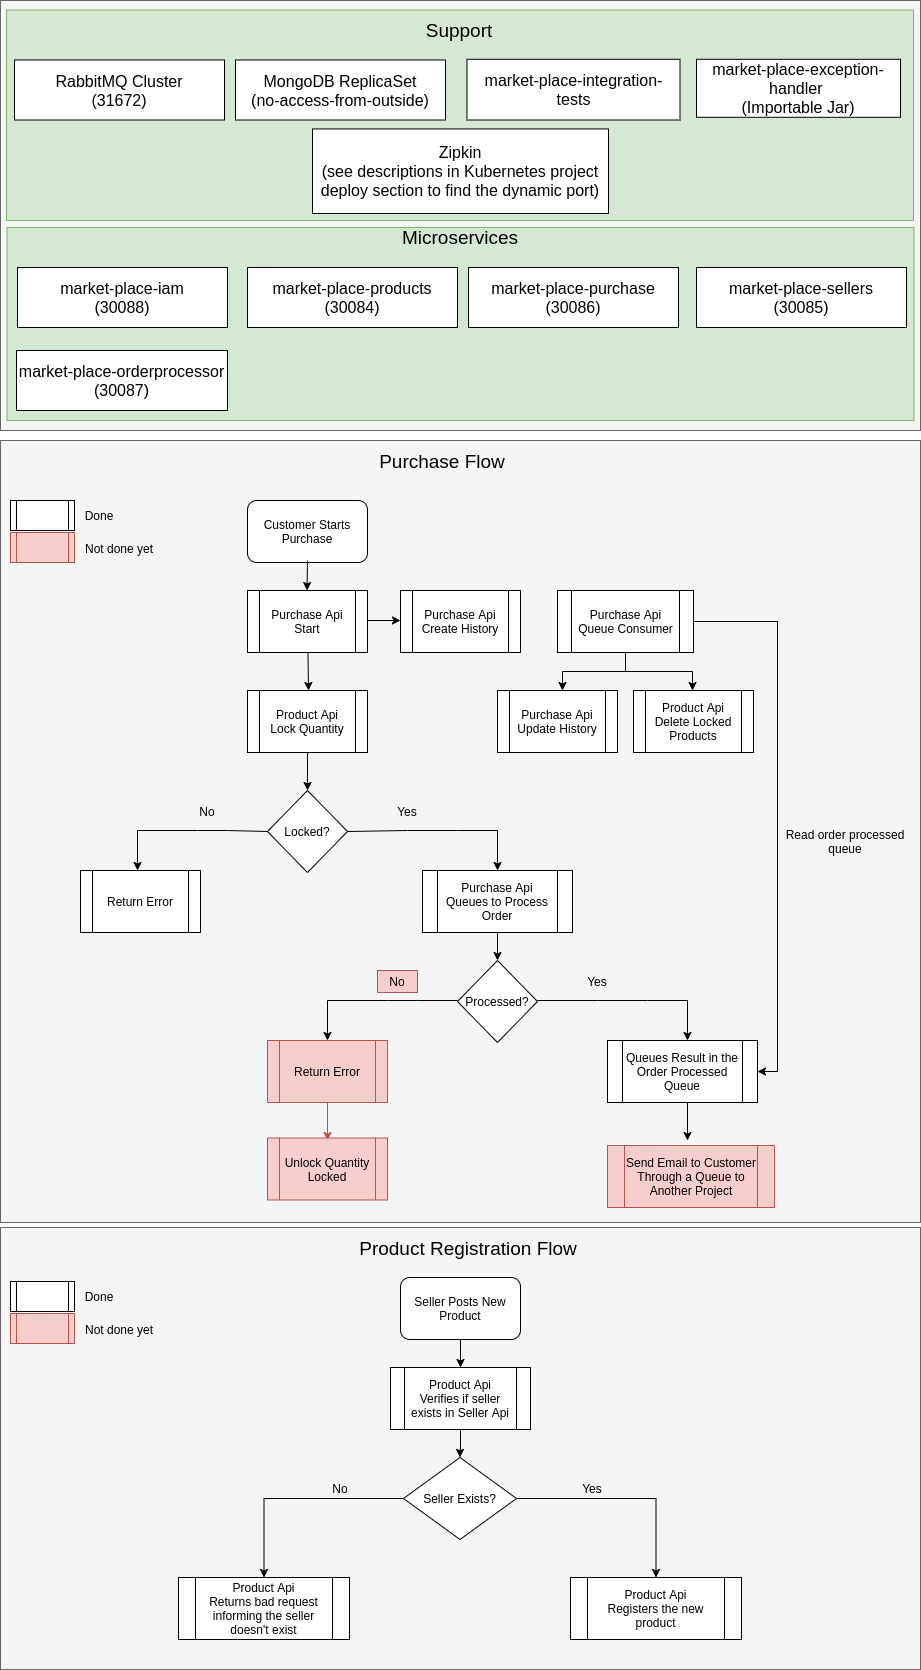

The diagram above was exported from draw.io. Its source (the exported page's mxGraphModel, read from the mxfile embedded in the PNG):
<mxGraphModel dx="1422" dy="852" grid="1" gridSize="10" guides="1" tooltips="1" connect="1" arrows="1" fold="1" page="1" pageScale="1" pageWidth="1100" pageHeight="850" background="#ffffff" math="0" shadow="0">
  <root>
    <mxCell id="0" />
    <mxCell id="1" parent="0" />
    <mxCell id="MPSQb2iCZfDgoAtvopAF-4" value="" style="rounded=0;whiteSpace=wrap;html=1;shadow=0;glass=0;comic=0;fillColor=#f5f5f5;fontSize=19;strokeColor=#666666;fontColor=#333333;" parent="1" vertex="1">
      <mxGeometry x="90" y="10" width="920" height="430" as="geometry" />
    </mxCell>
    <mxCell id="MPSQb2iCZfDgoAtvopAF-2" value="" style="rounded=0;whiteSpace=wrap;html=1;fillColor=#f5f5f5;glass=0;shadow=0;comic=0;fillOpacity=100;strokeColor=#666666;fontColor=#333333;" parent="1" vertex="1">
      <mxGeometry x="90" y="450" width="920" height="782" as="geometry" />
    </mxCell>
    <mxCell id="Mo7t4FhtfActWDf6KBwc-1" value="Customer Starts Purchase" style="rounded=1;whiteSpace=wrap;html=1;" parent="1" vertex="1">
      <mxGeometry x="337" y="510" width="120" height="62" as="geometry" />
    </mxCell>
    <mxCell id="Mo7t4FhtfActWDf6KBwc-4" value="Locked?" style="rhombus;whiteSpace=wrap;html=1;" parent="1" vertex="1">
      <mxGeometry x="357" y="800" width="80" height="82" as="geometry" />
    </mxCell>
    <mxCell id="Mo7t4FhtfActWDf6KBwc-5" value="" style="endArrow=classic;html=1;exitX=0.5;exitY=1;exitDx=0;exitDy=0;" parent="1" target="Mo7t4FhtfActWDf6KBwc-4" edge="1">
      <mxGeometry width="50" height="50" relative="1" as="geometry">
        <mxPoint x="397" y="760" as="sourcePoint" />
        <mxPoint x="407" y="710" as="targetPoint" />
      </mxGeometry>
    </mxCell>
    <mxCell id="Mo7t4FhtfActWDf6KBwc-11" value="" style="endArrow=classic;html=1;rounded=0;exitX=0;exitY=0.5;exitDx=0;exitDy=0;entryX=0.5;entryY=0;entryDx=0;entryDy=0;" parent="1" source="Mo7t4FhtfActWDf6KBwc-4" edge="1">
      <mxGeometry width="50" height="50" relative="1" as="geometry">
        <mxPoint x="167" y="1010" as="sourcePoint" />
        <mxPoint x="227" y="880" as="targetPoint" />
        <Array as="points">
          <mxPoint x="317" y="840" />
          <mxPoint x="287" y="840" />
          <mxPoint x="227" y="840" />
        </Array>
      </mxGeometry>
    </mxCell>
    <mxCell id="Mo7t4FhtfActWDf6KBwc-12" value="No" style="text;html=1;strokeColor=none;fillColor=none;align=center;verticalAlign=middle;whiteSpace=wrap;rounded=0;" parent="1" vertex="1">
      <mxGeometry x="277" y="810" width="40" height="22" as="geometry" />
    </mxCell>
    <mxCell id="Mo7t4FhtfActWDf6KBwc-14" value="" style="endArrow=classic;html=1;rounded=0;exitX=1;exitY=0.5;exitDx=0;exitDy=0;entryX=0.5;entryY=0;entryDx=0;entryDy=0;" parent="1" source="Mo7t4FhtfActWDf6KBwc-4" edge="1">
      <mxGeometry width="50" height="50" relative="1" as="geometry">
        <mxPoint x="707" y="820" as="sourcePoint" />
        <mxPoint x="587" y="880" as="targetPoint" />
        <Array as="points">
          <mxPoint x="497" y="840" />
          <mxPoint x="547" y="840" />
          <mxPoint x="587" y="840" />
        </Array>
      </mxGeometry>
    </mxCell>
    <mxCell id="Mo7t4FhtfActWDf6KBwc-15" value="Yes" style="text;html=1;strokeColor=none;fillColor=none;align=center;verticalAlign=middle;whiteSpace=wrap;rounded=0;" parent="1" vertex="1">
      <mxGeometry x="477" y="810" width="40" height="22" as="geometry" />
    </mxCell>
    <mxCell id="Mo7t4FhtfActWDf6KBwc-16" value="Processed?" style="rhombus;whiteSpace=wrap;html=1;" parent="1" vertex="1">
      <mxGeometry x="547" y="970" width="80" height="82" as="geometry" />
    </mxCell>
    <mxCell id="Mo7t4FhtfActWDf6KBwc-17" value="" style="endArrow=classic;html=1;exitX=0.5;exitY=1;exitDx=0;exitDy=0;" parent="1" target="Mo7t4FhtfActWDf6KBwc-16" edge="1">
      <mxGeometry width="50" height="50" relative="1" as="geometry">
        <mxPoint x="587" y="940" as="sourcePoint" />
        <mxPoint x="407" y="810" as="targetPoint" />
      </mxGeometry>
    </mxCell>
    <mxCell id="Mo7t4FhtfActWDf6KBwc-18" value="" style="endArrow=classic;html=1;rounded=0;exitX=0;exitY=0.5;exitDx=0;exitDy=0;entryX=0.5;entryY=0;entryDx=0;entryDy=0;" parent="1" edge="1">
      <mxGeometry width="50" height="50" relative="1" as="geometry">
        <mxPoint x="547" y="1010" as="sourcePoint" />
        <mxPoint x="417" y="1050" as="targetPoint" />
        <Array as="points">
          <mxPoint x="507" y="1010" />
          <mxPoint x="477" y="1010" />
          <mxPoint x="417" y="1010" />
        </Array>
      </mxGeometry>
    </mxCell>
    <mxCell id="Mo7t4FhtfActWDf6KBwc-19" value="No" style="text;html=1;strokeColor=#b85450;fillColor=#f8cecc;align=center;verticalAlign=middle;whiteSpace=wrap;rounded=0;" parent="1" vertex="1">
      <mxGeometry x="467" y="980" width="40" height="22" as="geometry" />
    </mxCell>
    <mxCell id="Mo7t4FhtfActWDf6KBwc-22" value="" style="endArrow=classic;html=1;exitX=0.5;exitY=1;exitDx=0;exitDy=0;fillColor=#f8cecc;strokeColor=#b85450;" parent="1" edge="1">
      <mxGeometry width="50" height="50" relative="1" as="geometry">
        <mxPoint x="417" y="1110" as="sourcePoint" />
        <mxPoint x="417" y="1150" as="targetPoint" />
      </mxGeometry>
    </mxCell>
    <mxCell id="Mo7t4FhtfActWDf6KBwc-25" value="" style="endArrow=classic;html=1;rounded=0;exitX=1;exitY=0.5;exitDx=0;exitDy=0;entryX=0.5;entryY=0;entryDx=0;entryDy=0;" parent="1" edge="1">
      <mxGeometry width="50" height="50" relative="1" as="geometry">
        <mxPoint x="627" y="1010" as="sourcePoint" />
        <mxPoint x="777" y="1050" as="targetPoint" />
        <Array as="points">
          <mxPoint x="687" y="1010" />
          <mxPoint x="737" y="1010" />
          <mxPoint x="777" y="1010" />
        </Array>
      </mxGeometry>
    </mxCell>
    <mxCell id="Mo7t4FhtfActWDf6KBwc-26" value="Yes" style="text;html=1;strokeColor=none;fillColor=none;align=center;verticalAlign=middle;whiteSpace=wrap;rounded=0;" parent="1" vertex="1">
      <mxGeometry x="667" y="980" width="40" height="22" as="geometry" />
    </mxCell>
    <mxCell id="Mo7t4FhtfActWDf6KBwc-28" value="" style="endArrow=classic;html=1;exitX=0.5;exitY=1;exitDx=0;exitDy=0;" parent="1" edge="1">
      <mxGeometry width="50" height="50" relative="1" as="geometry">
        <mxPoint x="777" y="1110" as="sourcePoint" />
        <mxPoint x="777" y="1150" as="targetPoint" />
      </mxGeometry>
    </mxCell>
    <mxCell id="N288g8513VUEFOwuXe49-11" style="edgeStyle=orthogonalEdgeStyle;rounded=0;jumpSize=5;orthogonalLoop=1;jettySize=auto;html=1;exitX=1;exitY=0.5;exitDx=0;exitDy=0;entryX=0;entryY=0.5;entryDx=0;entryDy=0;" parent="1" edge="1">
      <mxGeometry relative="1" as="geometry">
        <mxPoint x="490" y="630" as="targetPoint" />
        <mxPoint x="457" y="630" as="sourcePoint" />
      </mxGeometry>
    </mxCell>
    <mxCell id="EybDc1VSDSMqDI_E5JhZ-2" value="" style="endArrow=classic;html=1;" parent="1" edge="1">
      <mxGeometry width="50" height="50" relative="1" as="geometry">
        <mxPoint x="397.42857142857133" y="660" as="sourcePoint" />
        <mxPoint x="398" y="700" as="targetPoint" />
      </mxGeometry>
    </mxCell>
    <mxCell id="EybDc1VSDSMqDI_E5JhZ-3" value="" style="endArrow=classic;html=1;" parent="1" edge="1">
      <mxGeometry width="50" height="50" relative="1" as="geometry">
        <mxPoint x="397" y="570" as="sourcePoint" />
        <mxPoint x="396.5" y="600" as="targetPoint" />
      </mxGeometry>
    </mxCell>
    <mxCell id="N288g8513VUEFOwuXe49-8" style="edgeStyle=orthogonalEdgeStyle;rounded=0;jumpSize=5;orthogonalLoop=1;jettySize=auto;html=1;exitX=1;exitY=0.5;exitDx=0;exitDy=0;entryX=1;entryY=0.5;entryDx=0;entryDy=0;" parent="1" source="_pl0MvW1H9vZf1-IEfQ_-7" target="_pl0MvW1H9vZf1-IEfQ_-13" edge="1">
      <mxGeometry relative="1" as="geometry">
        <mxPoint x="837" y="1080" as="targetPoint" />
      </mxGeometry>
    </mxCell>
    <mxCell id="57rck8N1SdKIHW1OdS8E-4" value="Read order processed queue" style="text;html=1;strokeColor=none;fillColor=none;align=center;verticalAlign=middle;whiteSpace=wrap;rounded=0;" parent="1" vertex="1">
      <mxGeometry x="870" y="840" width="130" height="22" as="geometry" />
    </mxCell>
    <mxCell id="N288g8513VUEFOwuXe49-2" value="" style="endArrow=classic;html=1;rounded=0;jumpSize=5;edgeStyle=orthogonalEdgeStyle;entryX=0.5;entryY=0;entryDx=0;entryDy=0;" parent="1" source="_pl0MvW1H9vZf1-IEfQ_-7" edge="1">
      <mxGeometry width="50" height="50" relative="1" as="geometry">
        <mxPoint x="602" y="710" as="sourcePoint" />
        <mxPoint x="782" y="700" as="targetPoint" />
      </mxGeometry>
    </mxCell>
    <mxCell id="N288g8513VUEFOwuXe49-5" value="" style="endArrow=classic;html=1;rounded=0;jumpSize=5;edgeStyle=orthogonalEdgeStyle;exitX=0.5;exitY=1;exitDx=0;exitDy=0;entryX=0.5;entryY=0;entryDx=0;entryDy=0;" parent="1" source="_pl0MvW1H9vZf1-IEfQ_-7" edge="1">
      <mxGeometry width="50" height="50" relative="1" as="geometry">
        <mxPoint x="732" y="670" as="sourcePoint" />
        <mxPoint x="652" y="700" as="targetPoint" />
      </mxGeometry>
    </mxCell>
    <mxCell id="MPSQb2iCZfDgoAtvopAF-3" value="Purchase Flow" style="text;html=1;strokeColor=none;fillColor=none;align=center;verticalAlign=middle;whiteSpace=wrap;rounded=0;shadow=0;glass=0;comic=0;fontSize=19;" parent="1" vertex="1">
      <mxGeometry x="467" y="460" width="130" height="22" as="geometry" />
    </mxCell>
    <mxCell id="_pl0MvW1H9vZf1-IEfQ_-1" value="" style="rounded=0;whiteSpace=wrap;html=1;shadow=0;glass=0;comic=0;fillColor=#f5f5f5;fontSize=19;strokeColor=#666666;fontColor=#333333;" parent="1" vertex="1">
      <mxGeometry x="90" y="1237" width="920" height="442" as="geometry" />
    </mxCell>
    <mxCell id="_pl0MvW1H9vZf1-IEfQ_-2" value="Product Registration Flow" style="text;html=1;strokeColor=none;fillColor=none;align=center;verticalAlign=middle;whiteSpace=wrap;rounded=0;shadow=0;glass=0;comic=0;fontSize=19;" parent="1" vertex="1">
      <mxGeometry x="439" y="1247" width="238" height="22" as="geometry" />
    </mxCell>
    <mxCell id="_pl0MvW1H9vZf1-IEfQ_-28" value="" style="edgeStyle=orthogonalEdgeStyle;rounded=0;orthogonalLoop=1;jettySize=auto;html=1;" parent="1" source="_pl0MvW1H9vZf1-IEfQ_-3" target="_pl0MvW1H9vZf1-IEfQ_-4" edge="1">
      <mxGeometry relative="1" as="geometry" />
    </mxCell>
    <mxCell id="_pl0MvW1H9vZf1-IEfQ_-3" value="Seller Posts New Product" style="rounded=1;whiteSpace=wrap;html=1;shadow=0;" parent="1" vertex="1">
      <mxGeometry x="490" y="1287" width="120" height="62" as="geometry" />
    </mxCell>
    <mxCell id="_pl0MvW1H9vZf1-IEfQ_-30" value="" style="edgeStyle=orthogonalEdgeStyle;rounded=0;orthogonalLoop=1;jettySize=auto;html=1;" parent="1" source="_pl0MvW1H9vZf1-IEfQ_-4" target="_pl0MvW1H9vZf1-IEfQ_-29" edge="1">
      <mxGeometry relative="1" as="geometry" />
    </mxCell>
    <mxCell id="_pl0MvW1H9vZf1-IEfQ_-4" value="Product Api&lt;br&gt;Verifies if seller exists in Seller Api" style="shape=process;whiteSpace=wrap;html=1;backgroundOutline=1;shadow=0;" parent="1" vertex="1">
      <mxGeometry x="480" y="1377" width="140" height="62" as="geometry" />
    </mxCell>
    <mxCell id="_pl0MvW1H9vZf1-IEfQ_-5" value="Purchase Api&lt;br&gt;Start" style="shape=process;whiteSpace=wrap;html=1;backgroundOutline=1;shadow=0;" parent="1" vertex="1">
      <mxGeometry x="337" y="600" width="120" height="62" as="geometry" />
    </mxCell>
    <mxCell id="_pl0MvW1H9vZf1-IEfQ_-6" value="Purchase Api&lt;br&gt;Create History" style="shape=process;whiteSpace=wrap;html=1;backgroundOutline=1;shadow=0;" parent="1" vertex="1">
      <mxGeometry x="490" y="600" width="120" height="62" as="geometry" />
    </mxCell>
    <mxCell id="_pl0MvW1H9vZf1-IEfQ_-7" value="Purchase Api&lt;br&gt;Queue Consumer" style="shape=process;whiteSpace=wrap;html=1;backgroundOutline=1;shadow=0;" parent="1" vertex="1">
      <mxGeometry x="647" y="600" width="136" height="62" as="geometry" />
    </mxCell>
    <mxCell id="_pl0MvW1H9vZf1-IEfQ_-8" value="Product Api&lt;br&gt;Lock Quantity" style="shape=process;whiteSpace=wrap;html=1;backgroundOutline=1;shadow=0;" parent="1" vertex="1">
      <mxGeometry x="337" y="700" width="120" height="62" as="geometry" />
    </mxCell>
    <mxCell id="_pl0MvW1H9vZf1-IEfQ_-9" value="Purchase Api&lt;br&gt;Update History" style="shape=process;whiteSpace=wrap;html=1;backgroundOutline=1;shadow=0;" parent="1" vertex="1">
      <mxGeometry x="587" y="700" width="120" height="62" as="geometry" />
    </mxCell>
    <mxCell id="_pl0MvW1H9vZf1-IEfQ_-10" value="Product Api&lt;br&gt;Delete Locked Products" style="shape=process;whiteSpace=wrap;html=1;backgroundOutline=1;shadow=0;" parent="1" vertex="1">
      <mxGeometry x="723" y="700" width="120" height="62" as="geometry" />
    </mxCell>
    <mxCell id="_pl0MvW1H9vZf1-IEfQ_-11" value="Return Error" style="shape=process;whiteSpace=wrap;html=1;backgroundOutline=1;shadow=0;" parent="1" vertex="1">
      <mxGeometry x="170" y="880" width="120" height="62" as="geometry" />
    </mxCell>
    <mxCell id="_pl0MvW1H9vZf1-IEfQ_-12" value="Purchase Api&lt;br&gt;Queues to Process Order" style="shape=process;whiteSpace=wrap;html=1;backgroundOutline=1;shadow=0;" parent="1" vertex="1">
      <mxGeometry x="512" y="880" width="150" height="62" as="geometry" />
    </mxCell>
    <mxCell id="_pl0MvW1H9vZf1-IEfQ_-13" value="Queues Result in the Order Processed Queue" style="shape=process;whiteSpace=wrap;html=1;backgroundOutline=1;shadow=0;" parent="1" vertex="1">
      <mxGeometry x="697" y="1050" width="150" height="62" as="geometry" />
    </mxCell>
    <mxCell id="_pl0MvW1H9vZf1-IEfQ_-14" value="Return Error" style="shape=process;whiteSpace=wrap;html=1;backgroundOutline=1;shadow=0;fillColor=#f8cecc;strokeColor=#b85450;" parent="1" vertex="1">
      <mxGeometry x="357" y="1050" width="120" height="62" as="geometry" />
    </mxCell>
    <mxCell id="_pl0MvW1H9vZf1-IEfQ_-15" value="Unlock Quantity&lt;br&gt;Locked" style="shape=process;whiteSpace=wrap;html=1;backgroundOutline=1;shadow=0;fillColor=#f8cecc;strokeColor=#b85450;" parent="1" vertex="1">
      <mxGeometry x="357" y="1147.5" width="120" height="62" as="geometry" />
    </mxCell>
    <mxCell id="_pl0MvW1H9vZf1-IEfQ_-16" value="Send Email to Customer Through a Queue to Another Project" style="shape=process;whiteSpace=wrap;html=1;backgroundOutline=1;shadow=0;fillColor=#f8cecc;strokeColor=#b85450;" parent="1" vertex="1">
      <mxGeometry x="697" y="1155" width="167" height="62" as="geometry" />
    </mxCell>
    <mxCell id="_pl0MvW1H9vZf1-IEfQ_-17" value="" style="shape=process;whiteSpace=wrap;html=1;backgroundOutline=1;shadow=0;fillColor=#f8cecc;strokeColor=#b85450;" parent="1" vertex="1">
      <mxGeometry x="100" y="542" width="64" height="30" as="geometry" />
    </mxCell>
    <mxCell id="_pl0MvW1H9vZf1-IEfQ_-20" value="Not done yet" style="text;html=1;strokeColor=none;fillColor=none;align=center;verticalAlign=middle;whiteSpace=wrap;rounded=0;shadow=0;" parent="1" vertex="1">
      <mxGeometry x="164" y="547" width="90" height="22" as="geometry" />
    </mxCell>
    <mxCell id="_pl0MvW1H9vZf1-IEfQ_-21" value="" style="shape=process;whiteSpace=wrap;html=1;backgroundOutline=1;shadow=0;" parent="1" vertex="1">
      <mxGeometry x="100" y="510" width="64" height="30" as="geometry" />
    </mxCell>
    <mxCell id="_pl0MvW1H9vZf1-IEfQ_-22" value="Done" style="text;html=1;strokeColor=none;fillColor=none;align=center;verticalAlign=middle;whiteSpace=wrap;rounded=0;shadow=0;" parent="1" vertex="1">
      <mxGeometry x="169" y="514" width="40" height="22" as="geometry" />
    </mxCell>
    <mxCell id="_pl0MvW1H9vZf1-IEfQ_-24" value="" style="shape=process;whiteSpace=wrap;html=1;backgroundOutline=1;shadow=0;fillColor=#f8cecc;strokeColor=#b85450;" parent="1" vertex="1">
      <mxGeometry x="100" y="1323" width="64" height="30" as="geometry" />
    </mxCell>
    <mxCell id="_pl0MvW1H9vZf1-IEfQ_-25" value="Not done yet" style="text;html=1;strokeColor=none;fillColor=none;align=center;verticalAlign=middle;whiteSpace=wrap;rounded=0;shadow=0;" parent="1" vertex="1">
      <mxGeometry x="164" y="1328" width="90" height="22" as="geometry" />
    </mxCell>
    <mxCell id="_pl0MvW1H9vZf1-IEfQ_-26" value="" style="shape=process;whiteSpace=wrap;html=1;backgroundOutline=1;shadow=0;" parent="1" vertex="1">
      <mxGeometry x="100" y="1291" width="64" height="30" as="geometry" />
    </mxCell>
    <mxCell id="_pl0MvW1H9vZf1-IEfQ_-27" value="Done" style="text;html=1;strokeColor=none;fillColor=none;align=center;verticalAlign=middle;whiteSpace=wrap;rounded=0;shadow=0;" parent="1" vertex="1">
      <mxGeometry x="169" y="1295" width="40" height="22" as="geometry" />
    </mxCell>
    <mxCell id="_pl0MvW1H9vZf1-IEfQ_-32" value="" style="edgeStyle=orthogonalEdgeStyle;rounded=0;orthogonalLoop=1;jettySize=auto;html=1;" parent="1" source="_pl0MvW1H9vZf1-IEfQ_-29" target="_pl0MvW1H9vZf1-IEfQ_-31" edge="1">
      <mxGeometry relative="1" as="geometry" />
    </mxCell>
    <mxCell id="_pl0MvW1H9vZf1-IEfQ_-36" value="" style="edgeStyle=orthogonalEdgeStyle;rounded=0;orthogonalLoop=1;jettySize=auto;html=1;" parent="1" source="_pl0MvW1H9vZf1-IEfQ_-29" target="_pl0MvW1H9vZf1-IEfQ_-35" edge="1">
      <mxGeometry relative="1" as="geometry" />
    </mxCell>
    <mxCell id="_pl0MvW1H9vZf1-IEfQ_-29" value="Seller Exists?" style="rhombus;whiteSpace=wrap;html=1;" parent="1" vertex="1">
      <mxGeometry x="493" y="1467" width="113" height="82" as="geometry" />
    </mxCell>
    <mxCell id="_pl0MvW1H9vZf1-IEfQ_-31" value="Product Api&lt;br&gt;Returns bad request informing the seller doesn't exist" style="shape=process;whiteSpace=wrap;html=1;backgroundOutline=1;shadow=0;" parent="1" vertex="1">
      <mxGeometry x="268" y="1587" width="171" height="62" as="geometry" />
    </mxCell>
    <mxCell id="_pl0MvW1H9vZf1-IEfQ_-33" value="No" style="text;html=1;strokeColor=none;fillColor=none;align=center;verticalAlign=middle;whiteSpace=wrap;rounded=0;shadow=0;" parent="1" vertex="1">
      <mxGeometry x="410" y="1487" width="40" height="22" as="geometry" />
    </mxCell>
    <mxCell id="_pl0MvW1H9vZf1-IEfQ_-35" value="Product Api&lt;br&gt;Registers the new product" style="shape=process;whiteSpace=wrap;html=1;backgroundOutline=1;shadow=0;" parent="1" vertex="1">
      <mxGeometry x="660" y="1587" width="171" height="62" as="geometry" />
    </mxCell>
    <mxCell id="_pl0MvW1H9vZf1-IEfQ_-38" value="Yes" style="text;html=1;strokeColor=none;fillColor=none;align=center;verticalAlign=middle;whiteSpace=wrap;rounded=0;shadow=0;" parent="1" vertex="1">
      <mxGeometry x="662" y="1487" width="40" height="22" as="geometry" />
    </mxCell>
    <mxCell id="p5hd4olbgoOidPMNwB2p-1" value="" style="rounded=0;whiteSpace=wrap;html=1;fillColor=#d5e8d4;strokeColor=#82b366;" parent="1" vertex="1">
      <mxGeometry x="96.5" y="237" width="907" height="193" as="geometry" />
    </mxCell>
    <mxCell id="_pl0MvW1H9vZf1-IEfQ_-39" value="market-place-sellers&lt;br&gt;(30085)" style="rounded=0;whiteSpace=wrap;html=1;shadow=0;glass=0;comic=0;fillColor=#ffffff;gradientColor=none;fontSize=16;aspect=fixed;" parent="1" vertex="1">
      <mxGeometry x="786" y="277" width="210" height="60" as="geometry" />
    </mxCell>
    <mxCell id="MPSQb2iCZfDgoAtvopAF-8" value="market-place-orderprocessor&lt;br&gt;(30087)" style="rounded=0;whiteSpace=wrap;html=1;shadow=0;glass=0;comic=0;fillColor=#ffffff;gradientColor=none;fontSize=16;aspect=fixed;" parent="1" vertex="1">
      <mxGeometry x="106" y="360" width="211" height="60" as="geometry" />
    </mxCell>
    <mxCell id="MPSQb2iCZfDgoAtvopAF-7" value="market-place-purchase&lt;br&gt;(30086)" style="rounded=0;whiteSpace=wrap;html=1;shadow=0;glass=0;comic=0;fillColor=#ffffff;gradientColor=none;fontSize=16;aspect=fixed;" parent="1" vertex="1">
      <mxGeometry x="558" y="277" width="210" height="60" as="geometry" />
    </mxCell>
    <mxCell id="MPSQb2iCZfDgoAtvopAF-6" value="market-place-products&lt;br&gt;(30084)" style="rounded=0;whiteSpace=wrap;html=1;shadow=0;glass=0;comic=0;fillColor=#ffffff;gradientColor=none;fontSize=16;aspect=fixed;" parent="1" vertex="1">
      <mxGeometry x="337" y="277" width="210" height="60" as="geometry" />
    </mxCell>
    <mxCell id="p5hd4olbgoOidPMNwB2p-2" value="Microservices" style="text;html=1;strokeColor=none;fillColor=none;align=center;verticalAlign=middle;whiteSpace=wrap;rounded=0;shadow=0;glass=0;comic=0;fontSize=19;" parent="1" vertex="1">
      <mxGeometry x="484.5" y="237" width="130" height="20" as="geometry" />
    </mxCell>
    <mxCell id="p5hd4olbgoOidPMNwB2p-12" value="" style="rounded=0;whiteSpace=wrap;html=1;fillColor=#d5e8d4;strokeColor=#82b366;" parent="1" vertex="1">
      <mxGeometry x="96" y="19.5" width="907" height="210.5" as="geometry" />
    </mxCell>
    <mxCell id="p5hd4olbgoOidPMNwB2p-13" value="MongoDB ReplicaSet&lt;br&gt;(no-access-from-outside)" style="rounded=0;whiteSpace=wrap;html=1;shadow=0;glass=0;comic=0;fillColor=#ffffff;gradientColor=none;fontSize=16;aspect=fixed;" parent="1" vertex="1">
      <mxGeometry x="325" y="69.5" width="210" height="60" as="geometry" />
    </mxCell>
    <mxCell id="p5hd4olbgoOidPMNwB2p-14" value="RabbitMQ Cluster&lt;br&gt;(31672)" style="rounded=0;whiteSpace=wrap;html=1;shadow=0;glass=0;comic=0;fillColor=#ffffff;gradientColor=none;fontSize=16;aspect=fixed;" parent="1" vertex="1">
      <mxGeometry x="104" y="69.5" width="210" height="60" as="geometry" />
    </mxCell>
    <mxCell id="p5hd4olbgoOidPMNwB2p-15" value="Support" style="text;html=1;strokeColor=none;fillColor=none;align=center;verticalAlign=middle;whiteSpace=wrap;rounded=0;shadow=0;glass=0;comic=0;fontSize=19;" parent="1" vertex="1">
      <mxGeometry x="484" y="29.5" width="130" height="20" as="geometry" />
    </mxCell>
    <mxCell id="uceTkzuWByUnagQUGPql-1" value="market-place-integration-tests" style="rounded=0;whiteSpace=wrap;html=1;shadow=0;glass=0;comic=0;fillColor=#ffffff;gradientColor=none;fontSize=16;aspect=fixed;" parent="1" vertex="1">
      <mxGeometry x="556.5" y="68.79000000000002" width="213" height="60.71" as="geometry" />
    </mxCell>
    <mxCell id="p5hd4olbgoOidPMNwB2p-8" value="market-place-exception-handler&amp;nbsp;&lt;br&gt;(Importable Jar)" style="rounded=0;whiteSpace=wrap;html=1;shadow=0;glass=0;comic=0;fillColor=#ffffff;gradientColor=none;fontSize=16;aspect=fixed;" parent="1" vertex="1">
      <mxGeometry x="786" y="68.79000000000002" width="204" height="58" as="geometry" />
    </mxCell>
    <mxCell id="22DWN1llRsT7acFCpGdu-1" value="Zipkin&lt;br&gt;(see descriptions in Kubernetes project deploy section to find the dynamic port)" style="rounded=0;whiteSpace=wrap;html=1;shadow=0;glass=0;comic=0;fillColor=#ffffff;gradientColor=none;fontSize=16;aspect=fixed;" parent="1" vertex="1">
      <mxGeometry x="402" y="138.43" width="296" height="84.57" as="geometry" />
    </mxCell>
    <mxCell id="5Pt56Gb3BQUNSH_VEmjg-1" value="market-place-iam&lt;br&gt;(30088)" style="rounded=0;whiteSpace=wrap;html=1;shadow=0;glass=0;comic=0;fillColor=#ffffff;gradientColor=none;fontSize=16;aspect=fixed;" vertex="1" parent="1">
      <mxGeometry x="107" y="277" width="210" height="60" as="geometry" />
    </mxCell>
  </root>
</mxGraphModel>